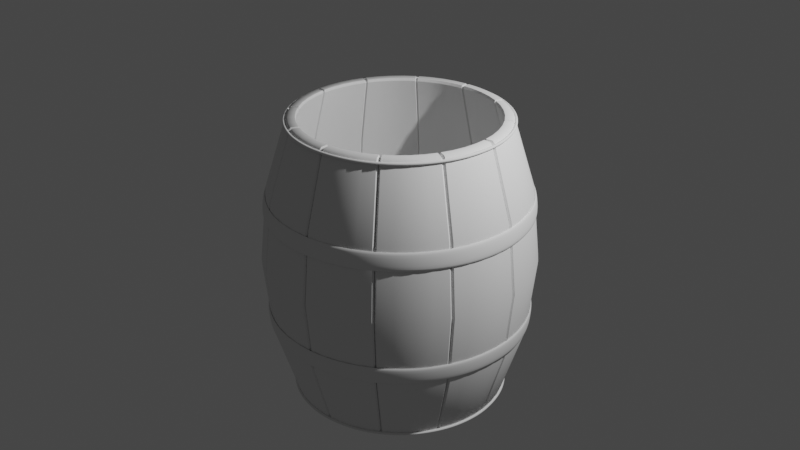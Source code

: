 # Source: beczka.blend  (saved by Blender 3.6.13; exported with 4.5.12 LTS)
import bpy
from mathutils import Matrix  # noqa: F401  (used for matrix-valued properties, if any)

bpy.ops.wm.read_factory_settings(use_empty=True)
scene = bpy.context.scene
scene.name = 'Scene'

# ---- collections
col_collection = bpy.data.collections.new('Collection'); scene.collection.children.link(col_collection)

# ---- node groups
ng_auto_smooth = bpy.data.node_groups.new('Auto Smooth', 'GeometryNodeTree')
_s = ng_auto_smooth.interface.new_socket(name='Geometry', in_out='OUTPUT', socket_type='NodeSocketGeometry')
_s = ng_auto_smooth.interface.new_socket(name='Geometry', in_out='INPUT', socket_type='NodeSocketGeometry')
_s = ng_auto_smooth.interface.new_socket(name='Angle', in_out='INPUT', socket_type='NodeSocketFloat')
_s.subtype = 'ANGLE'
_s.min_value = 0.0
_s.max_value = 3.142
ng_auto_smooth.is_modifier = True
_N = ng_auto_smooth.nodes; _L = ng_auto_smooth.links
n0 = _N.new('NodeGroupOutput'); n0.name = 'Group Output'; n0.location = (480, -100)
n1 = _N.new('NodeGroupInput'); n1.name = 'Group Input'; n1.location = (-420, -300)
n2 = _N.new('NodeGroupInput'); n2.name = 'Group Input.001'; n2.location = (-60, -100)
n3 = _N.new('GeometryNodeSetShadeSmooth'); n3.name = 'Set Shade Smooth'; n3.location = (120, -100)
n3.domain = 'EDGE'
n4 = _N.new('GeometryNodeSetShadeSmooth'); n4.name = 'Set Shade Smooth.001'; n4.location = (300, -100)
n5 = _N.new('GeometryNodeInputMeshEdgeAngle'); n5.name = 'Edge Angle'; n5.location = (-420, -220)
n6 = _N.new('GeometryNodeInputEdgeSmooth'); n6.name = 'Is Edge Smooth'; n6.location = (-60, -160)
n7 = _N.new('GeometryNodeInputShadeSmooth'); n7.name = 'Is Face Smooth'; n7.location = (-240, -340)
n8 = _N.new('FunctionNodeBooleanMath'); n8.name = 'Boolean Math'; n8.location = (-60, -220)
n9 = _N.new('FunctionNodeCompare'); n9.name = 'Compare'; n9.location = (-240, -180)
n9.operation = 'LESS_EQUAL'
_L.new(n5.outputs[0], n9.inputs[0])
_L.new(n4.outputs[0], n0.inputs[0])
_L.new(n1.outputs[1], n9.inputs[1])
_L.new(n9.outputs[0], n8.inputs[0])
_L.new(n7.outputs[0], n8.inputs[1])
_L.new(n2.outputs[0], n3.inputs[0])
_L.new(n6.outputs[0], n3.inputs[1])
_L.new(n3.outputs[0], n4.inputs[0])
_L.new(n8.outputs[0], n3.inputs[2])
n0.is_active_output = True

# ---- world
world_world = bpy.data.worlds.new('World'); scene.world = world_world
world_world.use_nodes = True; world_world.node_tree.nodes.clear()
_N = world_world.node_tree.nodes; _L = world_world.node_tree.links
n0 = _N.new('ShaderNodeOutputWorld'); n0.name = 'World Output'; n0.location = (300, 300)
n1 = _N.new('ShaderNodeBackground'); n1.name = 'Background'; n1.location = (10, 300)
n1.inputs[0].default_value = (0.05088, 0.05088, 0.05088, 1.0)
_L.new(n1.outputs[0], n0.inputs[0])
n0.is_active_output = True
world_world.color = (0.05088, 0.05088, 0.05088)
world_world.use_sun_shadow = False
world_world.sun_shadow_jitter_overblur = 0.0

# ---- lights
light_light = bpy.data.lights.new('Light', 'POINT')
light_light.transmission_factor = 0.0
light_light.energy = 1000.0
light_light.shadow_soft_size = 0.1
light_light.shadow_maximum_resolution = 0.006
light_light.use_absolute_resolution = True

# ---- meshes
me_plane = bpy.data.meshes.new('Plane')
me_plane.from_pydata([(-1.0, -1.0, 0.0), (1.0, -1.0, 0.0), (-1.0, 1.0, 0.0), (1.0, 1.0, 0.0)], [], [(0, 1, 3, 2)])
me_plane.polygons.foreach_set('use_smooth', [True] * 1)
_uv = me_plane.uv_layers.new(name='UVMap')
_uv.uv.foreach_set('vector', [0.0, 0.0, 1.0, 0.0, 1.0, 1.0, 0.0, 1.0])
me_plane.update()
me_cylinder = bpy.data.meshes.new('Cylinder')
me_cylinder.from_pydata([(0.0, 2.0, -0.1), (0.0, 2.0, 0.1), (0.3902, 1.962, -0.1), (0.3902, 1.962, 0.1), (0.7654, 1.848, -0.1), (0.7654, 1.848, 0.1), (1.111, 1.663, -0.1), (1.111, 1.663, 0.1), (1.414, 1.414, -0.1), (1.414, 1.414, 0.1), (1.663, 1.111, -0.1), (1.663, 1.111, 0.1), (1.848, 0.7654, -0.1), (1.848, 0.7654, 0.1), (1.962, 0.3902, -0.1), (1.962, 0.3902, 0.1), (2.0, 0.0, -0.1), (2.0, 0.0, 0.1), (1.962, -0.3902, -0.1), (1.962, -0.3902, 0.1), (1.848, -0.7654, -0.1), (1.848, -0.7654, 0.1), (1.663, -1.111, -0.1), (1.663, -1.111, 0.1), (1.414, -1.414, -0.1), (1.414, -1.414, 0.1), (1.111, -1.663, -0.1), (1.111, -1.663, 0.1), (0.7654, -1.848, -0.1), (0.7654, -1.848, 0.1), (0.3902, -1.962, -0.1), (0.3902, -1.962, 0.1), (0.0, -2.0, -0.1), (0.0, -2.0, 0.1), (-0.3902, -1.962, -0.1), (-0.3902, -1.962, 0.1), (-0.7654, -1.848, -0.1), (-0.7654, -1.848, 0.1), (-1.111, -1.663, -0.1), (-1.111, -1.663, 0.1), (-1.414, -1.414, -0.1), (-1.414, -1.414, 0.1), (-1.663, -1.111, -0.1), (-1.663, -1.111, 0.1), (-1.848, -0.7654, -0.1), (-1.848, -0.7654, 0.1), (-1.962, -0.3902, -0.1), (-1.962, -0.3902, 0.1), (-2.0, 0.0, -0.1), (-2.0, 0.0, 0.1), (-1.962, 0.3902, -0.1), (-1.962, 0.3902, 0.1), (-1.848, 0.7654, -0.1), (-1.848, 0.7654, 0.1), (-1.663, 1.111, -0.1), (-1.663, 1.111, 0.1), (-1.414, 1.414, -0.1), (-1.414, 1.414, 0.1), (-1.111, 1.663, -0.1), (-1.111, 1.663, 0.1), (-0.7654, 1.848, -0.1), (-0.7654, 1.848, 0.1), (-0.3902, 1.962, -0.1), (-0.3902, 1.962, 0.1)], [], [(0, 1, 3, 2), (2, 3, 5, 4), (4, 5, 7, 6), (6, 7, 9, 8), (8, 9, 11, 10), (10, 11, 13, 12), (12, 13, 15, 14), (14, 15, 17, 16), (16, 17, 19, 18), (18, 19, 21, 20), (20, 21, 23, 22), (22, 23, 25, 24), (24, 25, 27, 26), (26, 27, 29, 28), (28, 29, 31, 30), (30, 31, 33, 32), (32, 33, 35, 34), (34, 35, 37, 36), (36, 37, 39, 38), (38, 39, 41, 40), (40, 41, 43, 42), (42, 43, 45, 44), (44, 45, 47, 46), (46, 47, 49, 48), (48, 49, 51, 50), (50, 51, 53, 52), (52, 53, 55, 54), (54, 55, 57, 56), (56, 57, 59, 58), (58, 59, 61, 60), (60, 61, 63, 62), (62, 63, 1, 0)])
me_cylinder.polygons.foreach_set('use_smooth', [True] * 32)
_uv = me_cylinder.uv_layers.new(name='UVMap')
_uv.uv.foreach_set('vector', [1.0, 0.0, 1.0, 1.0, 0.9688, 1.0, 0.9688, 0.0, 0.9688, 0.0, 0.9688, 1.0, 0.9375, 1.0, 0.9375, 0.0, 0.9375, 0.0, 0.9375, 1.0, 0.9062, 1.0, 0.9062, 0.0, 0.9062, 0.0, 0.9062, 1.0, 0.875, 1.0, 0.875, 0.0, 0.875, 0.0, 0.875, 1.0, 0.8438, 1.0, 0.8438, 0.0, 0.8438, 0.0, 0.8438, 1.0, 0.8125, 1.0, 0.8125, 0.0, 0.8125, 0.0, 0.8125, 1.0, 0.7812, 1.0, 0.7812, 0.0, 0.7812, 0.0, 0.7812, 1.0, 0.75, 1.0, 0.75, 0.0, 0.75, 0.0, 0.75, 1.0, 0.7188, 1.0, 0.7188, 0.0, 0.7188, 0.0, 0.7188, 1.0, 0.6875, 1.0, 0.6875, 0.0, 0.6875, 0.0, 0.6875, 1.0, 0.6562, 1.0, 0.6562, 0.0, 0.6562, 0.0, 0.6562, 1.0, 0.625, 1.0, 0.625, 0.0, 0.625, 0.0, 0.625, 1.0, 0.5938, 1.0, 0.5938, 0.0, 0.5938, 0.0, 0.5938, 1.0, 0.5625, 1.0, 0.5625, 0.0, 0.5625, 0.0, 0.5625, 1.0, 0.5312, 1.0, 0.5312, 0.0, 0.5312, 0.0, 0.5312, 1.0, 0.5, 1.0, 0.5, 0.0, 0.5, 0.0, 0.5, 1.0, 0.4688, 1.0, 0.4688, 0.0, 0.4688, 0.0, 0.4688, 1.0, 0.4375, 1.0, 0.4375, 0.0, 0.4375, 0.0, 0.4375, 1.0, 0.4062, 1.0, 0.4062, 0.0, 0.4062, 0.0, 0.4062, 1.0, 0.375, 1.0, 0.375, 0.0, 0.375, 0.0, 0.375, 1.0, 0.3438, 1.0, 0.3438, 0.0, 0.3438, 0.0, 0.3438, 1.0, 0.3125, 1.0, 0.3125, 0.0, 0.3125, 0.0, 0.3125, 1.0, 0.2812, 1.0, 0.2812, 0.0, 0.2812, 0.0, 0.2812, 1.0, 0.25, 1.0, 0.25, 0.0, 0.25, 0.0, 0.25, 1.0, 0.2188, 1.0, 0.2188, 0.0, 0.2188, 0.0, 0.2188, 1.0, 0.1875, 1.0, 0.1875, 0.0, 0.1875, 0.0, 0.1875, 1.0, 0.1562, 1.0, 0.1562, 0.0, 0.1562, 0.0, 0.1562, 1.0, 0.125, 1.0, 0.125, 0.0, 0.125, 0.0, 0.125, 1.0, 0.09375, 1.0, 0.09375, 0.0, 0.09375, 0.0, 0.09375, 1.0, 0.0625, 1.0, 0.0625, 0.0, 0.0625, 0.0, 0.0625, 1.0, 0.03125, 1.0, 0.03125, 0.0, 0.03125, 0.0, 0.03125, 1.0, 0.0, 1.0, 0.0, 0.0])
me_cylinder.update()
me_cylinder_001 = bpy.data.meshes.new('Cylinder.001')
me_cylinder_001.from_pydata([(0.0, 1.0, -0.05), (0.0, 1.0, 0.05), (0.1951, 0.9808, -0.05), (0.1951, 0.9808, 0.05), (0.3827, 0.9239, -0.05), (0.3827, 0.9239, 0.05), (0.5556, 0.8315, -0.05), (0.5556, 0.8315, 0.05), (0.7071, 0.7071, -0.05), (0.7071, 0.7071, 0.05), (0.8315, 0.5556, -0.05), (0.8315, 0.5556, 0.05), (0.9239, 0.3827, -0.05), (0.9239, 0.3827, 0.05), (0.9808, 0.1951, -0.05), (0.9808, 0.1951, 0.05), (1.0, 0.0, -0.05), (1.0, 0.0, 0.05), (0.9808, -0.1951, -0.05), (0.9808, -0.1951, 0.05), (0.9239, -0.3827, -0.05), (0.9239, -0.3827, 0.05), (0.8315, -0.5556, -0.05), (0.8315, -0.5556, 0.05), (0.7071, -0.7071, -0.05), (0.7071, -0.7071, 0.05), (0.5556, -0.8315, -0.05), (0.5556, -0.8315, 0.05), (0.3827, -0.9239, -0.05), (0.3827, -0.9239, 0.05), (0.1951, -0.9808, -0.05), (0.1951, -0.9808, 0.05), (0.0, -1.0, -0.05), (0.0, -1.0, 0.05), (-0.1951, -0.9808, -0.05), (-0.1951, -0.9808, 0.05), (-0.3827, -0.9239, -0.05), (-0.3827, -0.9239, 0.05), (-0.5556, -0.8315, -0.05), (-0.5556, -0.8315, 0.05), (-0.7071, -0.7071, -0.05), (-0.7071, -0.7071, 0.05), (-0.8315, -0.5556, -0.05), (-0.8315, -0.5556, 0.05), (-0.9239, -0.3827, -0.05), (-0.9239, -0.3827, 0.05), (-0.9808, -0.1951, -0.05), (-0.9808, -0.1951, 0.05), (-1.0, 0.0, -0.05), (-1.0, 0.0, 0.05), (-0.9808, 0.1951, -0.05), (-0.9808, 0.1951, 0.05), (-0.9239, 0.3827, -0.05), (-0.9239, 0.3827, 0.05), (-0.8315, 0.5556, -0.05), (-0.8315, 0.5556, 0.05), (-0.7071, 0.7071, -0.05), (-0.7071, 0.7071, 0.05), (-0.5556, 0.8315, -0.05), (-0.5556, 0.8315, 0.05), (-0.3827, 0.9239, -0.05), (-0.3827, 0.9239, 0.05), (-0.1951, 0.9808, -0.05), (-0.1951, 0.9808, 0.05)], [], [(0, 1, 3, 2), (2, 3, 5, 4), (4, 5, 7, 6), (6, 7, 9, 8), (8, 9, 11, 10), (10, 11, 13, 12), (12, 13, 15, 14), (14, 15, 17, 16), (16, 17, 19, 18), (18, 19, 21, 20), (20, 21, 23, 22), (22, 23, 25, 24), (24, 25, 27, 26), (26, 27, 29, 28), (28, 29, 31, 30), (30, 31, 33, 32), (32, 33, 35, 34), (34, 35, 37, 36), (36, 37, 39, 38), (38, 39, 41, 40), (40, 41, 43, 42), (42, 43, 45, 44), (44, 45, 47, 46), (46, 47, 49, 48), (48, 49, 51, 50), (50, 51, 53, 52), (52, 53, 55, 54), (54, 55, 57, 56), (56, 57, 59, 58), (58, 59, 61, 60), (3, 1, 63, 61, 59, 57, 55, 53, 51, 49, 47, 45, 43, 41, 39, 37, 35, 33, 31, 29, 27, 25, 23, 21, 19, 17, 15, 13, 11, 9, 7, 5), (60, 61, 63, 62), (62, 63, 1, 0), (0, 2, 4, 6, 8, 10, 12, 14, 16, 18, 20, 22, 24, 26, 28, 30, 32, 34, 36, 38, 40, 42, 44, 46, 48, 50, 52, 54, 56, 58, 60, 62)])
_uv = me_cylinder_001.uv_layers.new(name='UVMap')
_uv.uv.foreach_set('vector', [1.0, 0.5, 1.0, 1.0, 0.9688, 1.0, 0.9688, 0.5, 0.9688, 0.5, 0.9688, 1.0, 0.9375, 1.0, 0.9375, 0.5, 0.9375, 0.5, 0.9375, 1.0, 0.9062, 1.0, 0.9062, 0.5, 0.9062, 0.5, 0.9062, 1.0, 0.875, 1.0, 0.875, 0.5, 0.875, 0.5, 0.875, 1.0, 0.8438, 1.0, 0.8438, 0.5, 0.8438, 0.5, 0.8438, 1.0, 0.8125, 1.0, 0.8125, 0.5, 0.8125, 0.5, 0.8125, 1.0, 0.7812, 1.0, 0.7812, 0.5, 0.7812, 0.5, 0.7812, 1.0, 0.75, 1.0, 0.75, 0.5, 0.75, 0.5, 0.75, 1.0, 0.7188, 1.0, 0.7188, 0.5, 0.7188, 0.5, 0.7188, 1.0, 0.6875, 1.0, 0.6875, 0.5, 0.6875, 0.5, 0.6875, 1.0, 0.6562, 1.0, 0.6562, 0.5, 0.6562, 0.5, 0.6562, 1.0, 0.625, 1.0, 0.625, 0.5, 0.625, 0.5, 0.625, 1.0, 0.5938, 1.0, 0.5938, 0.5, 0.5938, 0.5, 0.5938, 1.0, 0.5625, 1.0, 0.5625, 0.5, 0.5625, 0.5, 0.5625, 1.0, 0.5312, 1.0, 0.5312, 0.5, 0.5312, 0.5, 0.5312, 1.0, 0.5, 1.0, 0.5, 0.5, 0.5, 0.5, 0.5, 1.0, 0.4688, 1.0, 0.4688, 0.5, 0.4688, 0.5, 0.4688, 1.0, 0.4375, 1.0, 0.4375, 0.5, 0.4375, 0.5, 0.4375, 1.0, 0.4062, 1.0, 0.4062, 0.5, 0.4062, 0.5, 0.4062, 1.0, 0.375, 1.0, 0.375, 0.5, 0.375, 0.5, 0.375, 1.0, 0.3438, 1.0, 0.3438, 0.5, 0.3438, 0.5, 0.3438, 1.0, 0.3125, 1.0, 0.3125, 0.5, 0.3125, 0.5, 0.3125, 1.0, 0.2812, 1.0, 0.2812, 0.5, 0.2812, 0.5, 0.2812, 1.0, 0.25, 1.0, 0.25, 0.5, 0.25, 0.5, 0.25, 1.0, 0.2188, 1.0, 0.2188, 0.5, 0.2188, 0.5, 0.2188, 1.0, 0.1875, 1.0, 0.1875, 0.5, 0.1875, 0.5, 0.1875, 1.0, 0.1562, 1.0, 0.1562, 0.5, 0.1562, 0.5, 0.1562, 1.0, 0.125, 1.0, 0.125, 0.5, 0.125, 0.5, 0.125, 1.0, 0.09375, 1.0, 0.09375, 0.5, 0.09375, 0.5, 0.09375, 1.0, 0.0625, 1.0, 0.0625, 0.5, 0.2968, 0.4854, 0.25, 0.49, 0.2032, 0.4854, 0.1582, 0.4717, 0.1167, 0.4496, 0.08029, 0.4197, 0.05045, 0.3833, 0.02827, 0.3418, 0.01461, 0.2968, 0.01, 0.25, 0.01461, 0.2032, 0.02827, 0.1582, 0.05045, 0.1167, 0.08029, 0.08029, 0.1167, 0.05045, 0.1582, 0.02827, 0.2032, 0.01461, 0.25, 0.01, 0.2968, 0.01461, 0.3418, 0.02827, 0.3833, 0.05045, 0.4197, 0.08029, 0.4496, 0.1167, 0.4717, 0.1582, 0.4854, 0.2032, 0.49, 0.25, 0.4854, 0.2968, 0.4717, 0.3418, 0.4496, 0.3833, 0.4197, 0.4197, 0.3833, 0.4496, 0.3418, 0.4717, 0.0625, 0.5, 0.0625, 1.0, 0.03125, 1.0, 0.03125, 0.5, 0.03125, 0.5, 0.03125, 1.0, 0.0, 1.0, 0.0, 0.5, 0.75, 0.49, 0.7968, 0.4854, 0.8418, 0.4717, 0.8833, 0.4496, 0.9197, 0.4197, 0.9496, 0.3833, 0.9717, 0.3418, 0.9854, 0.2968, 0.99, 0.25, 0.9854, 0.2032, 0.9717, 0.1582, 0.9496, 0.1167, 0.9197, 0.08029, 0.8833, 0.05045, 0.8418, 0.02827, 0.7968, 0.01461, 0.75, 0.01, 0.7032, 0.01461, 0.6582, 0.02827, 0.6167, 0.05045, 0.5803, 0.08029, 0.5504, 0.1167, 0.5283, 0.1582, 0.5146, 0.2032, 0.51, 0.25, 0.5146, 0.2968, 0.5283, 0.3418, 0.5504, 0.3833, 0.5803, 0.4197, 0.6167, 0.4496, 0.6582, 0.4717, 0.7032, 0.4854])
me_cylinder_001.update()

# ---- curves / text
cu_beziercircle = bpy.data.curves.new('BezierCircle', 'CURVE')
cu_beziercircle.dimensions = '3D'
_sp = cu_beziercircle.splines.new('BEZIER'); _sp.bezier_points.add(3)
_sp.bezier_points.foreach_set('co', [-1.0, 0.0, 0.0, 0.0, 1.0, 0.0, 1.0, 0.0, 0.0, 0.0, -1.0, 0.0])
_sp.bezier_points.foreach_set('handle_left', [-1.0, -0.5521, 0.0, -0.5521, 1.0, 0.0, 1.0, 0.5521, 0.0, 0.5521, -1.0, 0.0])
_sp.bezier_points.foreach_set('handle_right', [-1.0, 0.5521, 0.0, 0.5521, 1.0, 0.0, 1.0, -0.5521, 0.0, -0.5521, -1.0, 0.0])
for _p, _l, _r in zip(_sp.bezier_points, ['AUTO', 'AUTO', 'AUTO', 'AUTO'], ['AUTO', 'AUTO', 'AUTO', 'AUTO']): _p.handle_left_type = _l; _p.handle_right_type = _r
_sp.order_u = 0
_sp.order_v = 0
_sp.use_cyclic_u = True
cu_beziercircle.use_path = True
cu_beziercircle.use_stretch = True
cu_beziercircle.use_deform_bounds = True
cu_beziercircle.fill_mode = 'FULL'

# ---- objects
ob_light = bpy.data.objects.new('Light', light_light)
ob_plane = bpy.data.objects.new('Plane', me_plane)
ob_beziercircle = bpy.data.objects.new('BezierCircle', cu_beziercircle)
ob_cylinder = bpy.data.objects.new('Cylinder', me_cylinder)
ob_cylinder_001 = bpy.data.objects.new('Cylinder.001', me_cylinder_001)

# ---- transforms, parenting, visibility, modifiers, constraints
ob_light.location = (4.076, 1.005, 5.904)
ob_light.rotation_euler = (0.6503, 0.05522, 1.866)
ob_light.lock_rotations_4d = False
ob_light.empty_display_type = 'ARROWS'
ob_light.color = (0.0, 0.0, 0.0, 0.0)
ob_light.lineart.crease_threshold = 0.0
ob_plane.location = (0.0, 0.0, 1.371)
ob_plane.rotation_euler = (1.571, -0.0, 0.0)
ob_plane.scale = (1.0, 2.0, 1.0)
_m = ob_plane.modifiers.new('Subdivision', 'SUBSURF')
_m.subdivision_type = 'SIMPLE'
_m.levels = 3
_m = ob_plane.modifiers.new('Array', 'ARRAY')
_m.count = 12
_m.curve = ob_beziercircle
_m = ob_plane.modifiers.new('Curve', 'CURVE')
_m.object = ob_beziercircle
_m = ob_plane.modifiers.new('Solidify', 'SOLIDIFY')
_m.thickness = 0.1
_m.offset = 0.0
_m = ob_plane.modifiers.new('SimpleDeform', 'SIMPLE_DEFORM')
_m.deform_method = 'STRETCH'
_m.deform_axis = 'Y'
_m.factor = -0.5646
_m.angle = -0.5646
_m = ob_plane.modifiers.new('Bevel', 'BEVEL')
_m.width = 0.015
_m.width_pct = 0.015
_m = ob_plane.modifiers.new('Auto Smooth', 'NODES')
_m.node_group = ng_auto_smooth
_gi = [s.identifier for s in ng_auto_smooth.interface.items_tree if s.item_type == 'SOCKET' and s.in_out == 'INPUT']
_m[_gi[1]] = 0.5236  # Angle
ob_beziercircle.location = (0.0, 0.0, 2.371)
ob_cylinder.location = (0.0, 0.0, -1.27)
_m = ob_cylinder.modifiers.new('Array', 'ARRAY')
_m.count = 4
_m.relative_offset_displace = (0.0, 0.0, 8.8)
_m = ob_cylinder.modifiers.new('Shrinkwrap', 'SHRINKWRAP')
_m.target = ob_plane
_m = ob_cylinder.modifiers.new('Solidify', 'SOLIDIFY')
_m.thickness = 0.03
_m.offset = 1.0
_m = ob_cylinder.modifiers.new('Subdivision', 'SUBSURF')
_m.levels = 3
_m = ob_cylinder.modifiers.new('Auto Smooth', 'NODES')
_m.node_group = ng_auto_smooth
_gi = [s.identifier for s in ng_auto_smooth.interface.items_tree if s.item_type == 'SOCKET' and s.in_out == 'INPUT']
_m[_gi[1]] = 0.5236  # Angle
ob_cylinder_001.location = (0.0, 0.0, 0.05269)

# ---- collection membership
col_collection.objects.link(ob_light)
col_collection.objects.link(ob_plane)
col_collection.objects.link(ob_beziercircle)
col_collection.objects.link(ob_cylinder)
col_collection.objects.link(ob_cylinder_001)

# ---- scene / render settings (as saved in the file)
scene.frame_start = 1; scene.frame_end = 250; scene.frame_set(1)
scene.render.engine = 'BLENDER_EEVEE_NEXT'
scene.cycles.sampling_pattern = 'TABULATED_SOBOL'
scene.view_settings.view_transform = 'Filmic'
bpy.context.view_layer.update()

# ---- added for rendering (the .blend has no active camera): camera
cam_auto = bpy.data.cameras.new('AutoCamera')
cam_auto.lens = 50.0
cam_auto.sensor_width = 36.0
cam_auto.clip_end = 1000.0
ob_auto_camera = bpy.data.objects.new('AutoCamera', cam_auto)
scene.collection.objects.link(ob_auto_camera)
ob_auto_camera.location = (6.12342, -7.3481, 6.55183)
ob_auto_camera.rotation_euler = (1.09748, -7.21219e-08, 0.694738)
scene.camera = ob_auto_camera
bpy.context.view_layer.update()
